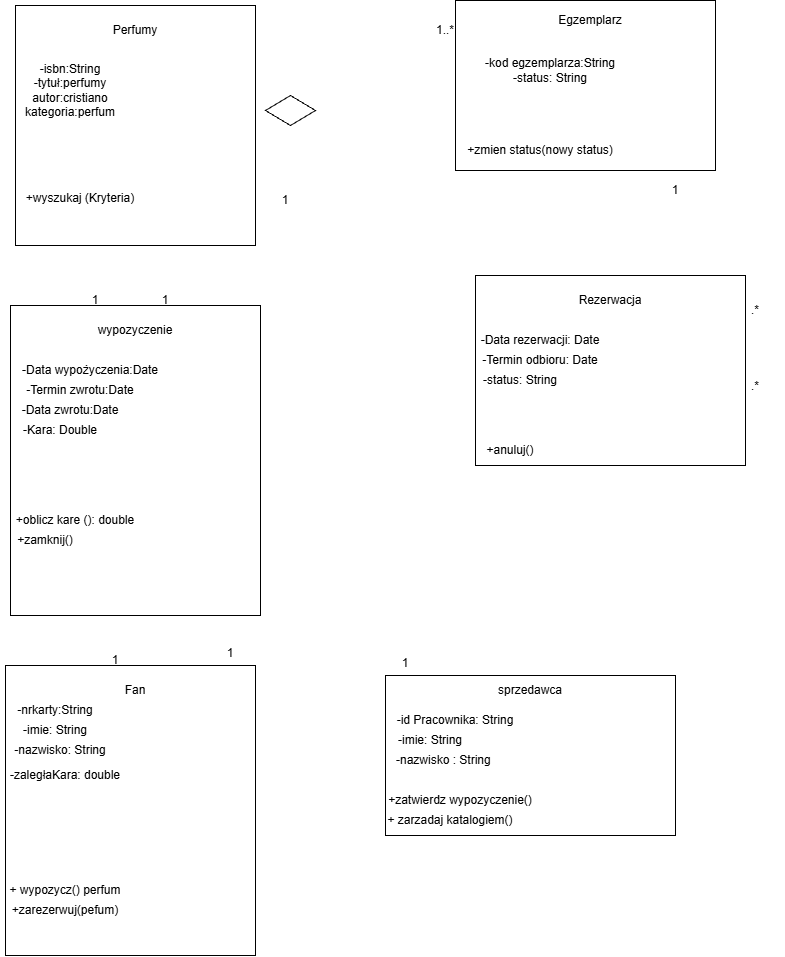

The diagram above was exported from draw.io. Its source (the exported page's mxGraphModel, read from the mxfile embedded in the PNG):
<mxGraphModel dx="1704" dy="936" grid="1" gridSize="10" guides="1" tooltips="1" connect="1" arrows="1" fold="1" page="1" pageScale="1" pageWidth="827" pageHeight="1169" math="0" shadow="0">
  <root>
    <mxCell id="0" />
    <mxCell id="1" parent="0" />
    <mxCell id="fEcrUuqn3z7IaOX4D-bp-1" parent="1" style="whiteSpace=wrap;html=1;aspect=fixed;fillColor=light-dark(#FFFFFF,#595959);" value="" vertex="1">
      <mxGeometry height="240" width="240" x="20" y="40" as="geometry" />
    </mxCell>
    <mxCell id="fEcrUuqn3z7IaOX4D-bp-2" parent="1" style="rounded=0;whiteSpace=wrap;html=1;fillColor=light-dark(#FFFFFF,#595959);" value="" vertex="1">
      <mxGeometry height="170" width="260" x="460" y="35" as="geometry" />
    </mxCell>
    <mxCell id="fEcrUuqn3z7IaOX4D-bp-3" parent="1" style="rounded=0;whiteSpace=wrap;html=1;fillColor=light-dark(#FFFFFF,#595959);" value="" vertex="1">
      <mxGeometry height="310" width="250" x="15" y="340" as="geometry" />
    </mxCell>
    <mxCell id="fEcrUuqn3z7IaOX4D-bp-4" parent="1" style="rounded=0;whiteSpace=wrap;html=1;fillColor=light-dark(#FFFFFF,#595959);" value="" vertex="1">
      <mxGeometry height="190" width="270" x="480" y="310" as="geometry" />
    </mxCell>
    <mxCell id="fEcrUuqn3z7IaOX4D-bp-5" parent="1" style="rounded=0;whiteSpace=wrap;html=1;fillColor=light-dark(#FFFFFF,#595959);" value="" vertex="1">
      <mxGeometry height="290" width="250" x="10" y="700" as="geometry" />
    </mxCell>
    <mxCell id="fEcrUuqn3z7IaOX4D-bp-6" parent="1" style="rounded=0;whiteSpace=wrap;html=1;fillColor=light-dark(#FFFFFF,#595959);" value="" vertex="1">
      <mxGeometry height="160" width="290" x="390" y="710" as="geometry" />
    </mxCell>
    <mxCell id="fEcrUuqn3z7IaOX4D-bp-7" parent="1" style="rhombus;whiteSpace=wrap;html=1;shapeInside=1;fillColor=light-dark(#FFFFFF,#FFFFFF);" value="" vertex="1">
      <mxGeometry height="30" width="50" x="270" y="130" as="geometry" />
    </mxCell>
    <mxCell id="fEcrUuqn3z7IaOX4D-bp-9" parent="1" style="text;html=1;whiteSpace=wrap;strokeColor=none;fillColor=none;align=center;verticalAlign=middle;rounded=0;" value="1..*" vertex="1">
      <mxGeometry height="30" width="60" x="420" y="50" as="geometry" />
    </mxCell>
    <mxCell id="fEcrUuqn3z7IaOX4D-bp-10" parent="1" style="text;html=1;whiteSpace=wrap;strokeColor=none;fillColor=none;align=center;verticalAlign=middle;rounded=0;" value="1" vertex="1">
      <mxGeometry height="30" width="60" x="260" y="220" as="geometry" />
    </mxCell>
    <mxCell id="fEcrUuqn3z7IaOX4D-bp-11" parent="1" style="text;html=1;whiteSpace=wrap;strokeColor=none;fillColor=none;align=center;verticalAlign=middle;rounded=0;" value="1" vertex="1">
      <mxGeometry height="30" width="60" x="650" y="210" as="geometry" />
    </mxCell>
    <mxCell id="fEcrUuqn3z7IaOX4D-bp-13" parent="1" style="text;html=1;whiteSpace=wrap;strokeColor=none;fillColor=none;align=center;verticalAlign=middle;rounded=0;" value=".*" vertex="1">
      <mxGeometry height="30" width="60" x="730" y="330" as="geometry" />
    </mxCell>
    <mxCell id="fEcrUuqn3z7IaOX4D-bp-14" parent="1" style="text;html=1;whiteSpace=wrap;strokeColor=none;fillColor=none;align=center;verticalAlign=middle;rounded=0;" value=".*&lt;br&gt;&lt;br&gt;&lt;div&gt;&lt;br&gt;&lt;/div&gt;" vertex="1">
      <mxGeometry height="30" width="60" x="730" y="420" as="geometry" />
    </mxCell>
    <mxCell id="fEcrUuqn3z7IaOX4D-bp-16" parent="1" style="text;html=1;whiteSpace=wrap;strokeColor=none;fillColor=none;align=center;verticalAlign=middle;rounded=0;" value="1" vertex="1">
      <mxGeometry height="30" width="60" x="90" y="680" as="geometry" />
    </mxCell>
    <mxCell id="fEcrUuqn3z7IaOX4D-bp-20" parent="1" style="text;html=1;whiteSpace=wrap;strokeColor=none;fillColor=none;align=center;verticalAlign=middle;rounded=0;" value="1&lt;div&gt;&lt;br&gt;&lt;/div&gt;" vertex="1">
      <mxGeometry height="30" width="60" x="380" y="690" as="geometry" />
    </mxCell>
    <mxCell id="fEcrUuqn3z7IaOX4D-bp-22" parent="1" style="text;html=1;whiteSpace=wrap;strokeColor=none;fillColor=none;align=center;verticalAlign=middle;rounded=0;" value="1&lt;div&gt;&lt;br&gt;&lt;/div&gt;" vertex="1">
      <mxGeometry height="30" width="60" x="205" y="680" as="geometry" />
    </mxCell>
    <mxCell id="fEcrUuqn3z7IaOX4D-bp-23" parent="1" style="text;html=1;whiteSpace=wrap;strokeColor=none;fillColor=none;align=center;verticalAlign=middle;rounded=0;" value="1" vertex="1">
      <mxGeometry height="30" width="60" x="140" y="320" as="geometry" />
    </mxCell>
    <mxCell id="fEcrUuqn3z7IaOX4D-bp-24" parent="1" style="text;html=1;whiteSpace=wrap;strokeColor=none;fillColor=none;align=center;verticalAlign=middle;rounded=0;" value="1" vertex="1">
      <mxGeometry height="30" width="60" x="70" y="320" as="geometry" />
    </mxCell>
    <mxCell id="fEcrUuqn3z7IaOX4D-bp-25" parent="1" style="text;html=1;whiteSpace=wrap;strokeColor=none;fillColor=light-dark(transparent,#595959);align=center;verticalAlign=middle;rounded=0;autosize=1;resizable=0;" value="Perfumy" vertex="1">
      <mxGeometry height="30" width="70" x="105" y="50" as="geometry" />
    </mxCell>
    <mxCell id="fEcrUuqn3z7IaOX4D-bp-43" parent="1" style="text;html=1;whiteSpace=wrap;strokeColor=none;fillColor=none;align=center;verticalAlign=middle;rounded=0;autosize=1;resizable=0;" value="-isbn:String&lt;div&gt;-tytuł:perfumy&lt;/div&gt;&lt;div&gt;&lt;span style=&quot;background-color: transparent; color: light-dark(#000000, var(--ge-light-color, #ffffff));&quot;&gt;autor:cristiano&lt;/span&gt;&lt;/div&gt;&lt;div&gt;kategoria:perfum&lt;/div&gt;" vertex="1">
      <mxGeometry height="70" width="110" x="20" y="90" as="geometry" />
    </mxCell>
    <mxCell id="fEcrUuqn3z7IaOX4D-bp-44" parent="1" style="text;html=1;whiteSpace=wrap;strokeColor=none;fillColor=none;align=center;verticalAlign=middle;rounded=0;autosize=1;resizable=0;" value="&lt;div&gt;&lt;br&gt;&lt;/div&gt;&lt;div&gt;+wyszukaj (Kryteria)&lt;/div&gt;" vertex="1">
      <mxGeometry height="40" width="130" x="20" y="205" as="geometry" />
    </mxCell>
    <mxCell id="fEcrUuqn3z7IaOX4D-bp-45" parent="1" style="text;html=1;whiteSpace=wrap;strokeColor=none;fillColor=none;align=center;verticalAlign=middle;rounded=0;autosize=1;resizable=0;" value="Egzemplarz" vertex="1">
      <mxGeometry height="30" width="90" x="550" y="40" as="geometry" />
    </mxCell>
    <mxCell id="fEcrUuqn3z7IaOX4D-bp-46" parent="1" style="text;html=1;whiteSpace=wrap;strokeColor=none;fillColor=none;align=center;verticalAlign=middle;rounded=0;autosize=1;resizable=0;" value="-kod egzemplarza:String&lt;div&gt;-status: String&lt;/div&gt;" vertex="1">
      <mxGeometry height="40" width="150" x="480" y="85" as="geometry" />
    </mxCell>
    <mxCell id="fEcrUuqn3z7IaOX4D-bp-47" parent="1" style="text;html=1;whiteSpace=wrap;strokeColor=none;fillColor=none;align=center;verticalAlign=middle;rounded=0;autosize=1;resizable=0;" value="+zmien status(nowy status)" vertex="1">
      <mxGeometry height="30" width="170" x="460" y="170" as="geometry" />
    </mxCell>
    <mxCell id="fEcrUuqn3z7IaOX4D-bp-49" parent="1" style="text;html=1;whiteSpace=wrap;strokeColor=none;fillColor=none;align=center;verticalAlign=middle;rounded=0;autosize=1;resizable=0;" value="wypozyczenie" vertex="1">
      <mxGeometry height="30" width="100" x="90" y="350" as="geometry" />
    </mxCell>
    <mxCell id="fEcrUuqn3z7IaOX4D-bp-50" parent="1" style="text;html=1;whiteSpace=wrap;strokeColor=none;fillColor=none;align=center;verticalAlign=middle;rounded=0;autosize=1;resizable=0;" value="-Data wypożyczenia:Date" vertex="1">
      <mxGeometry height="30" width="160" x="15" y="390" as="geometry" />
    </mxCell>
    <mxCell id="fEcrUuqn3z7IaOX4D-bp-51" parent="1" style="text;html=1;whiteSpace=wrap;strokeColor=none;fillColor=none;align=center;verticalAlign=middle;rounded=0;autosize=1;resizable=0;" value="-Termin zwrotu:Date" vertex="1">
      <mxGeometry height="30" width="130" x="20" y="410" as="geometry" />
    </mxCell>
    <mxCell id="fEcrUuqn3z7IaOX4D-bp-52" parent="1" style="text;html=1;whiteSpace=wrap;strokeColor=none;fillColor=none;align=center;verticalAlign=middle;rounded=0;autosize=1;resizable=0;" value="-Data zwrotu:Date" vertex="1">
      <mxGeometry height="30" width="120" x="15" y="430" as="geometry" />
    </mxCell>
    <mxCell id="fEcrUuqn3z7IaOX4D-bp-53" parent="1" style="text;html=1;whiteSpace=wrap;strokeColor=none;fillColor=none;align=center;verticalAlign=middle;rounded=0;autosize=1;resizable=0;" value="-Kara: Double" vertex="1">
      <mxGeometry height="30" width="100" x="15" y="450" as="geometry" />
    </mxCell>
    <mxCell id="fEcrUuqn3z7IaOX4D-bp-54" parent="1" style="text;html=1;whiteSpace=wrap;strokeColor=none;fillColor=none;align=center;verticalAlign=middle;rounded=0;autosize=1;resizable=0;" value="+oblicz kare (): double" vertex="1">
      <mxGeometry height="30" width="140" x="10" y="540" as="geometry" />
    </mxCell>
    <mxCell id="fEcrUuqn3z7IaOX4D-bp-55" parent="1" style="text;html=1;whiteSpace=wrap;strokeColor=none;fillColor=none;align=center;verticalAlign=middle;rounded=0;autosize=1;resizable=0;" value="+zamknij()" vertex="1">
      <mxGeometry height="30" width="80" x="10" y="560" as="geometry" />
    </mxCell>
    <mxCell id="fEcrUuqn3z7IaOX4D-bp-56" parent="1" style="text;html=1;whiteSpace=wrap;strokeColor=none;fillColor=none;align=center;verticalAlign=middle;rounded=0;autosize=1;resizable=0;" value="-Data rezerwacji: Date" vertex="1">
      <mxGeometry height="30" width="140" x="475" y="360" as="geometry" />
    </mxCell>
    <mxCell id="fEcrUuqn3z7IaOX4D-bp-57" parent="1" style="text;html=1;whiteSpace=wrap;strokeColor=none;fillColor=none;align=center;verticalAlign=middle;rounded=0;autosize=1;resizable=0;" value="Rezerwacja" vertex="1">
      <mxGeometry height="30" width="90" x="570" y="320" as="geometry" />
    </mxCell>
    <mxCell id="fEcrUuqn3z7IaOX4D-bp-60" parent="1" style="text;html=1;whiteSpace=wrap;strokeColor=none;fillColor=none;align=center;verticalAlign=middle;rounded=0;autosize=1;resizable=0;" value="-status: String" vertex="1">
      <mxGeometry height="30" width="100" x="475" y="400" as="geometry" />
    </mxCell>
    <mxCell id="fEcrUuqn3z7IaOX4D-bp-61" parent="1" style="text;html=1;whiteSpace=wrap;strokeColor=none;fillColor=none;align=center;verticalAlign=middle;rounded=0;autosize=1;resizable=0;" value="-Termin odbioru: Date" vertex="1">
      <mxGeometry height="30" width="140" x="475" y="380" as="geometry" />
    </mxCell>
    <mxCell id="fEcrUuqn3z7IaOX4D-bp-62" parent="1" style="text;html=1;whiteSpace=wrap;strokeColor=none;fillColor=none;align=center;verticalAlign=middle;rounded=0;autosize=1;resizable=0;" value="+anuluj()" vertex="1">
      <mxGeometry height="30" width="70" x="480" y="470" as="geometry" />
    </mxCell>
    <mxCell id="fEcrUuqn3z7IaOX4D-bp-63" parent="1" style="text;html=1;whiteSpace=wrap;strokeColor=none;fillColor=none;align=center;verticalAlign=middle;rounded=0;autosize=1;resizable=0;" value="-nazwisko: String" vertex="1">
      <mxGeometry height="30" width="110" x="10" y="770" as="geometry" />
    </mxCell>
    <mxCell id="fEcrUuqn3z7IaOX4D-bp-64" parent="1" style="text;html=1;whiteSpace=wrap;strokeColor=none;fillColor=none;align=center;verticalAlign=middle;rounded=0;autosize=1;resizable=0;" value="Fan" vertex="1">
      <mxGeometry height="30" width="40" x="120" y="710" as="geometry" />
    </mxCell>
    <mxCell id="fEcrUuqn3z7IaOX4D-bp-65" parent="1" style="text;html=1;whiteSpace=wrap;strokeColor=none;fillColor=none;align=center;verticalAlign=middle;rounded=0;autosize=1;resizable=0;" value="sprzedawca" vertex="1">
      <mxGeometry height="30" width="90" x="490" y="710" as="geometry" />
    </mxCell>
    <mxCell id="fEcrUuqn3z7IaOX4D-bp-67" parent="1" style="text;html=1;whiteSpace=wrap;strokeColor=none;fillColor=none;align=center;verticalAlign=middle;rounded=0;autosize=1;resizable=0;" value="-imie: String" vertex="1">
      <mxGeometry height="30" width="90" x="15" y="750" as="geometry" />
    </mxCell>
    <mxCell id="fEcrUuqn3z7IaOX4D-bp-68" parent="1" style="text;html=1;whiteSpace=wrap;strokeColor=none;fillColor=none;align=center;verticalAlign=middle;rounded=0;autosize=1;resizable=0;" value="-nrkarty:String" vertex="1">
      <mxGeometry height="30" width="100" x="10" y="730" as="geometry" />
    </mxCell>
    <mxCell id="fEcrUuqn3z7IaOX4D-bp-69" parent="1" style="text;html=1;whiteSpace=wrap;strokeColor=none;fillColor=none;align=center;verticalAlign=middle;rounded=0;autosize=1;resizable=0;" value="+zarezerwuj(pefum)" vertex="1">
      <mxGeometry height="30" width="130" x="5" y="930" as="geometry" />
    </mxCell>
    <mxCell id="fEcrUuqn3z7IaOX4D-bp-70" parent="1" style="text;html=1;whiteSpace=wrap;strokeColor=none;fillColor=none;align=center;verticalAlign=middle;rounded=0;autosize=1;resizable=0;" value="+ wypozycz() perfum" vertex="1">
      <mxGeometry height="30" width="130" x="5" y="910" as="geometry" />
    </mxCell>
    <mxCell id="fEcrUuqn3z7IaOX4D-bp-71" parent="1" style="text;html=1;whiteSpace=wrap;strokeColor=none;fillColor=none;align=center;verticalAlign=middle;rounded=0;autosize=1;resizable=0;" value="-zaległaKara: double" vertex="1">
      <mxGeometry height="30" width="130" x="5" y="795" as="geometry" />
    </mxCell>
    <mxCell id="fEcrUuqn3z7IaOX4D-bp-73" parent="1" style="text;html=1;whiteSpace=wrap;strokeColor=none;fillColor=none;align=center;verticalAlign=middle;rounded=0;autosize=1;resizable=0;" value="-id Pracownika: String" vertex="1">
      <mxGeometry height="30" width="140" x="390" y="740" as="geometry" />
    </mxCell>
    <mxCell id="fEcrUuqn3z7IaOX4D-bp-74" parent="1" style="text;html=1;whiteSpace=wrap;strokeColor=none;fillColor=none;align=center;verticalAlign=middle;rounded=0;autosize=1;resizable=0;" value="-imie: String" vertex="1">
      <mxGeometry height="30" width="90" x="390" y="760" as="geometry" />
    </mxCell>
    <mxCell id="fEcrUuqn3z7IaOX4D-bp-75" parent="1" style="text;html=1;whiteSpace=wrap;strokeColor=none;fillColor=none;align=center;verticalAlign=middle;rounded=0;autosize=1;resizable=0;" value="-nazwisko : String&amp;nbsp;" vertex="1">
      <mxGeometry height="30" width="120" x="390" y="780" as="geometry" />
    </mxCell>
    <mxCell id="fEcrUuqn3z7IaOX4D-bp-76" parent="1" style="text;html=1;whiteSpace=wrap;strokeColor=none;fillColor=none;align=center;verticalAlign=middle;rounded=0;autosize=1;resizable=0;" value="+zatwierdz wypozyczenie()" vertex="1">
      <mxGeometry height="30" width="170" x="380" y="820" as="geometry" />
    </mxCell>
    <mxCell id="fEcrUuqn3z7IaOX4D-bp-77" parent="1" style="text;html=1;whiteSpace=wrap;strokeColor=none;fillColor=none;align=center;verticalAlign=middle;rounded=0;autosize=1;resizable=0;" value="+ zarzadaj katalogiem()" vertex="1">
      <mxGeometry height="30" width="150" x="380" y="840" as="geometry" />
    </mxCell>
  </root>
</mxGraphModel>